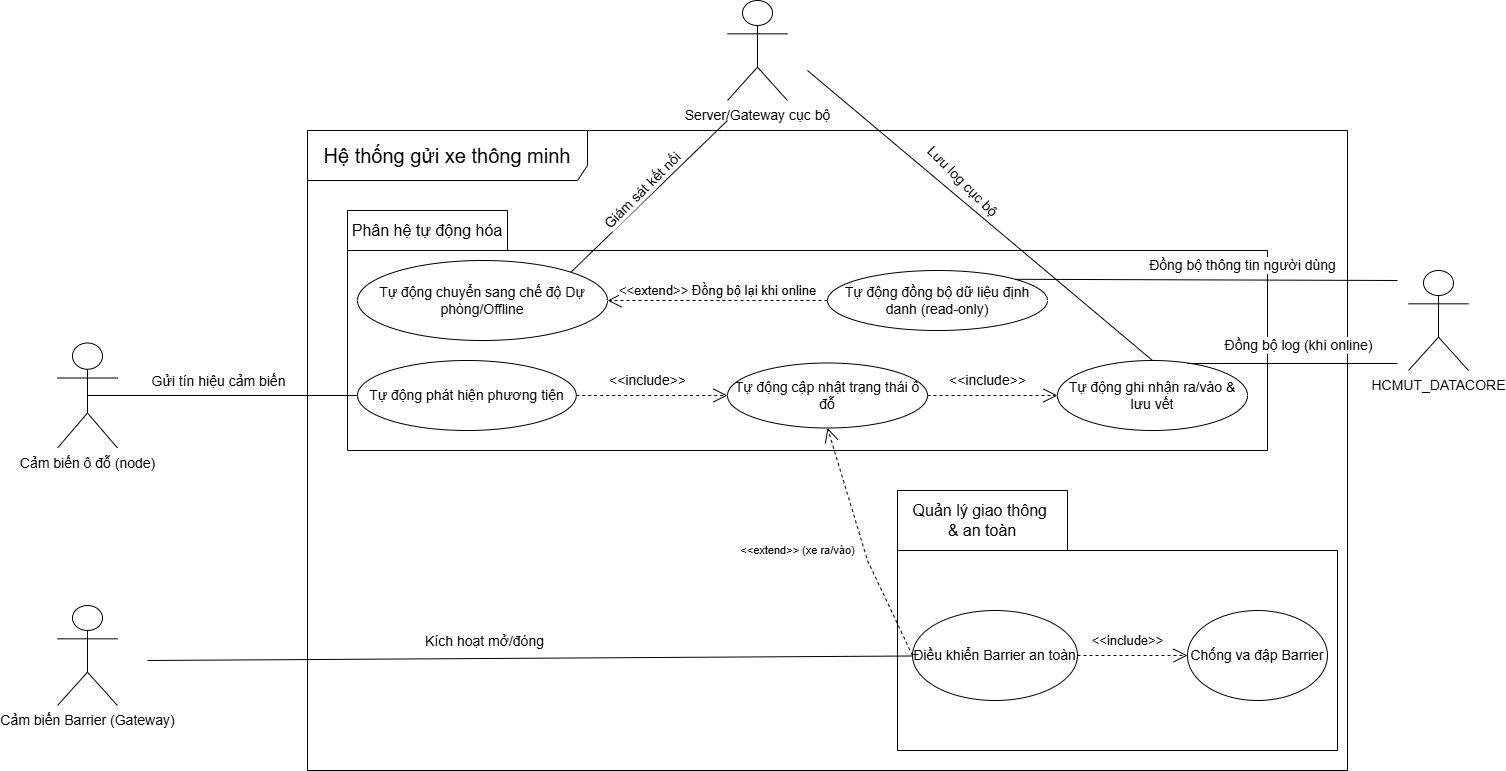

The diagram above was exported from draw.io. Its source (the exported page's mxGraphModel, read from the mxfile embedded in the PNG):
<mxGraphModel dx="2330" dy="1994" grid="1" gridSize="10" guides="1" tooltips="1" connect="1" arrows="1" fold="1" page="1" pageScale="1" pageWidth="827" pageHeight="1169" background="light-dark(#ffffff, #3b3b3b)" math="0" shadow="0">
  <root>
    <mxCell id="0" />
    <mxCell id="1" parent="0" />
    <mxCell id="PVshQI-P9pZJqVXBUXZM-1" parent="1" style="shape=umlFrame;whiteSpace=wrap;html=1;pointerEvents=0;width=280;height=50;" value="&lt;font style=&quot;font-size: 20px;&quot;&gt;Hệ thống gửi xe thông minh&lt;/font&gt;" vertex="1">
      <mxGeometry height="640" width="1040" x="80" y="40" as="geometry" />
    </mxCell>
    <mxCell id="PVshQI-P9pZJqVXBUXZM-2" parent="1" style="shape=folder;fontStyle=1;spacingTop=10;tabWidth=170;tabHeight=60;tabPosition=left;html=1;whiteSpace=wrap;" value="" vertex="1">
      <mxGeometry height="260" width="440" x="670" y="400" as="geometry" />
    </mxCell>
    <mxCell id="PVshQI-P9pZJqVXBUXZM-3" parent="1" style="shape=folder;fontStyle=1;spacingTop=10;tabWidth=160;tabHeight=40;tabPosition=left;html=1;whiteSpace=wrap;" value="" vertex="1">
      <mxGeometry height="240" width="920" x="120" y="120" as="geometry" />
    </mxCell>
    <mxCell id="PVshQI-P9pZJqVXBUXZM-4" parent="1" style="shape=umlActor;verticalLabelPosition=bottom;verticalAlign=top;html=1;" value="&lt;font style=&quot;font-size: 14px;&quot;&gt;Cảm biến ô đỗ (node)&lt;/font&gt;" vertex="1">
      <mxGeometry height="105" width="60" x="-170" y="252.5" as="geometry" />
    </mxCell>
    <mxCell id="PVshQI-P9pZJqVXBUXZM-6" parent="1" style="shape=umlActor;verticalLabelPosition=bottom;verticalAlign=top;html=1;" value="&lt;font style=&quot;font-size: 14px;&quot;&gt;HCMUT_DATACORE&lt;/font&gt;" vertex="1">
      <mxGeometry height="100" width="60" x="1181" y="180" as="geometry" />
    </mxCell>
    <mxCell id="PVshQI-P9pZJqVXBUXZM-7" parent="1" style="shape=umlActor;verticalLabelPosition=bottom;verticalAlign=top;html=1;" value="&lt;font style=&quot;font-size: 14px;&quot;&gt;Server/Gateway cục bộ&lt;/font&gt;" vertex="1">
      <mxGeometry height="100" width="60" x="500" y="-90" as="geometry" />
    </mxCell>
    <mxCell id="PVshQI-P9pZJqVXBUXZM-8" parent="1" style="text;html=1;whiteSpace=wrap;strokeColor=none;fillColor=none;align=center;verticalAlign=middle;rounded=0;" value="&lt;font style=&quot;font-size: 16px;&quot;&gt;Phân hệ tự động hóa&lt;/font&gt;" vertex="1">
      <mxGeometry height="40" width="160" x="120" y="120" as="geometry" />
    </mxCell>
    <mxCell id="PVshQI-P9pZJqVXBUXZM-10" parent="1" style="text;html=1;whiteSpace=wrap;strokeColor=none;fillColor=none;align=center;verticalAlign=middle;rounded=0;" value="&lt;font style=&quot;font-size: 16px;&quot;&gt;Quản lý giao thông&amp;nbsp;&lt;/font&gt;&lt;div&gt;&lt;font style=&quot;font-size: 16px;&quot;&gt;&amp;amp; an toàn&lt;/font&gt;&lt;/div&gt;" vertex="1">
      <mxGeometry height="60" width="170" x="670" y="400" as="geometry" />
    </mxCell>
    <mxCell id="PVshQI-P9pZJqVXBUXZM-11" parent="1" style="shape=umlActor;verticalLabelPosition=bottom;verticalAlign=top;html=1;" value="&lt;font style=&quot;font-size: 14px;&quot;&gt;Cảm biến Barrier (Gateway)&lt;/font&gt;" vertex="1">
      <mxGeometry height="100" width="60" x="-170" y="515" as="geometry" />
    </mxCell>
    <mxCell id="PVshQI-P9pZJqVXBUXZM-12" parent="1" style="ellipse;whiteSpace=wrap;html=1;" value="&lt;font style=&quot;font-size: 14px;&quot;&gt;Tự động chuyển sang chế độ Dự phòng/Offline&lt;/font&gt;" vertex="1">
      <mxGeometry height="80" width="250" x="130" y="170" as="geometry" />
    </mxCell>
    <mxCell id="PVshQI-P9pZJqVXBUXZM-14" parent="1" style="ellipse;whiteSpace=wrap;html=1;" value="&lt;font style=&quot;font-size: 14px;&quot;&gt; Tự động đồng bộ dữ liệu định danh (read-only)&lt;/font&gt;" vertex="1">
      <mxGeometry height="60" width="220" x="600" y="180" as="geometry" />
    </mxCell>
    <mxCell id="PVshQI-P9pZJqVXBUXZM-15" parent="1" style="ellipse;whiteSpace=wrap;html=1;" value="&lt;font style=&quot;font-size: 14px;&quot;&gt;Tự động phát hiện phương tiện&lt;/font&gt;" vertex="1">
      <mxGeometry height="70" width="218.75" x="130" y="270" as="geometry" />
    </mxCell>
    <mxCell id="PVshQI-P9pZJqVXBUXZM-16" parent="1" style="ellipse;whiteSpace=wrap;html=1;" value="&lt;font style=&quot;font-size: 14px;&quot;&gt; Tự động cập nhật trạng thái ô đỗ&lt;/font&gt;" vertex="1">
      <mxGeometry height="65" width="200" x="500" y="272.5" as="geometry" />
    </mxCell>
    <mxCell id="PVshQI-P9pZJqVXBUXZM-17" parent="1" style="ellipse;whiteSpace=wrap;html=1;" value="&lt;font style=&quot;font-size: 14px;&quot;&gt;Tự động ghi nhận ra/vào &amp;amp; lưu vết&lt;/font&gt;" vertex="1">
      <mxGeometry height="70" width="190" x="830" y="270" as="geometry" />
    </mxCell>
    <mxCell id="PVshQI-P9pZJqVXBUXZM-18" parent="1" style="ellipse;whiteSpace=wrap;html=1;" value="&lt;font style=&quot;font-size: 14px;&quot;&gt;Điều khiển Barrier an toàn&lt;/font&gt;" vertex="1">
      <mxGeometry height="90" width="165" x="685" y="520" as="geometry" />
    </mxCell>
    <mxCell id="PVshQI-P9pZJqVXBUXZM-19" parent="1" style="ellipse;whiteSpace=wrap;html=1;" value="&lt;font style=&quot;font-size: 14px;&quot;&gt; Chống va đập Barrier&lt;/font&gt;" vertex="1">
      <mxGeometry height="90" width="140" x="960" y="520" as="geometry" />
    </mxCell>
    <mxCell id="PVshQI-P9pZJqVXBUXZM-24" edge="1" parent="1" source="PVshQI-P9pZJqVXBUXZM-4" style="endArrow=none;html=1;edgeStyle=orthogonalEdgeStyle;rounded=0;exitX=0.5;exitY=0.5;exitDx=0;exitDy=0;exitPerimeter=0;entryX=0;entryY=0.5;entryDx=0;entryDy=0;" target="PVshQI-P9pZJqVXBUXZM-15" value="">
      <mxGeometry relative="1" as="geometry">
        <mxPoint x="250" y="350" as="sourcePoint" />
        <mxPoint x="410" y="350" as="targetPoint" />
      </mxGeometry>
    </mxCell>
    <mxCell id="PVshQI-P9pZJqVXBUXZM-28" connectable="0" parent="PVshQI-P9pZJqVXBUXZM-24" style="edgeLabel;html=1;align=center;verticalAlign=middle;resizable=0;points=[];" value="&lt;font style=&quot;font-size: 14px;&quot;&gt;Gửi tín hiệu cảm biến&lt;/font&gt;" vertex="1">
      <mxGeometry relative="1" x="-0.1" y="2" as="geometry">
        <mxPoint x="8" y="-13" as="offset" />
      </mxGeometry>
    </mxCell>
    <mxCell id="PVshQI-P9pZJqVXBUXZM-35" edge="1" parent="1" source="PVshQI-P9pZJqVXBUXZM-14" style="endArrow=none;html=1;rounded=0;exitX=1;exitY=0;exitDx=0;exitDy=0;" value="">
      <mxGeometry height="50" relative="1" width="50" as="geometry">
        <mxPoint x="630" y="190" as="sourcePoint" />
        <mxPoint x="1170" y="190" as="targetPoint" />
      </mxGeometry>
    </mxCell>
    <mxCell id="PVshQI-P9pZJqVXBUXZM-36" connectable="0" parent="PVshQI-P9pZJqVXBUXZM-35" style="edgeLabel;html=1;align=center;verticalAlign=middle;resizable=0;points=[];rotation=0;" value="&lt;span style=&quot;font-size: 14px;&quot;&gt;Đồng bộ thông tin người dùng&lt;/span&gt;" vertex="1">
      <mxGeometry relative="1" x="-0.0277" y="1" as="geometry">
        <mxPoint x="41" y="-14" as="offset" />
      </mxGeometry>
    </mxCell>
    <mxCell id="PVshQI-P9pZJqVXBUXZM-37" edge="1" parent="1" source="PVshQI-P9pZJqVXBUXZM-17" style="endArrow=none;html=1;rounded=0;exitX=0.685;exitY=0.043;exitDx=0;exitDy=0;exitPerimeter=0;" value="">
      <mxGeometry height="50" relative="1" width="50" as="geometry">
        <mxPoint x="930" y="190" as="sourcePoint" />
        <mxPoint x="1170" y="273" as="targetPoint" />
      </mxGeometry>
    </mxCell>
    <mxCell id="PVshQI-P9pZJqVXBUXZM-38" connectable="0" parent="PVshQI-P9pZJqVXBUXZM-37" style="edgeLabel;html=1;align=center;verticalAlign=middle;resizable=0;points=[];rotation=0;" value="&lt;span style=&quot;font-size: 14px;&quot;&gt;Đồng bộ log (khi online)&lt;/span&gt;" vertex="1">
      <mxGeometry relative="1" x="-0.0009" y="-3" as="geometry">
        <mxPoint x="5" y="-22" as="offset" />
      </mxGeometry>
    </mxCell>
    <mxCell id="PVshQI-P9pZJqVXBUXZM-42" edge="1" parent="1" style="endArrow=none;html=1;rounded=0;entryX=0.5;entryY=0;entryDx=0;entryDy=0;" target="PVshQI-P9pZJqVXBUXZM-17" value="">
      <mxGeometry height="50" relative="1" width="50" as="geometry">
        <mxPoint x="580" y="-20" as="sourcePoint" />
        <mxPoint x="720" y="60" as="targetPoint" />
      </mxGeometry>
    </mxCell>
    <mxCell id="PVshQI-P9pZJqVXBUXZM-43" connectable="0" parent="PVshQI-P9pZJqVXBUXZM-42" style="edgeLabel;html=1;align=center;verticalAlign=middle;resizable=0;points=[];rotation=45;" value="&lt;span style=&quot;font-size: 14px;&quot;&gt;Lưu log cục bộ&amp;nbsp;&lt;/span&gt;" vertex="1">
      <mxGeometry relative="1" x="-0.202" y="-2" as="geometry">
        <mxPoint x="20" y="-7" as="offset" />
      </mxGeometry>
    </mxCell>
    <mxCell id="PVshQI-P9pZJqVXBUXZM-45" edge="1" parent="1" source="PVshQI-P9pZJqVXBUXZM-12" style="endArrow=none;html=1;rounded=0;exitX=1;exitY=0;exitDx=0;exitDy=0;" value="">
      <mxGeometry height="50" relative="1" width="50" as="geometry">
        <mxPoint x="390" y="120" as="sourcePoint" />
        <mxPoint x="500" y="30" as="targetPoint" />
      </mxGeometry>
    </mxCell>
    <mxCell id="PVshQI-P9pZJqVXBUXZM-46" connectable="0" parent="PVshQI-P9pZJqVXBUXZM-45" style="edgeLabel;html=1;align=center;verticalAlign=middle;resizable=0;points=[];rotation=-45;" value="&lt;font style=&quot;font-size: 14px;&quot;&gt;Giám sát kết nối&lt;/font&gt;" vertex="1">
      <mxGeometry relative="1" x="-0.0854" as="geometry">
        <mxPoint x="-1" y="-12" as="offset" />
      </mxGeometry>
    </mxCell>
    <mxCell id="PVshQI-P9pZJqVXBUXZM-47" edge="1" parent="1" style="endArrow=none;html=1;rounded=0;" target="PVshQI-P9pZJqVXBUXZM-18" value="">
      <mxGeometry height="50" relative="1" width="50" as="geometry">
        <mxPoint x="-80" y="570" as="sourcePoint" />
        <mxPoint x="590" y="660" as="targetPoint" />
      </mxGeometry>
    </mxCell>
    <mxCell id="PVshQI-P9pZJqVXBUXZM-48" connectable="0" parent="PVshQI-P9pZJqVXBUXZM-47" style="edgeLabel;html=1;align=center;verticalAlign=middle;resizable=0;points=[];rotation=0;" value="&lt;font style=&quot;font-size: 14px;&quot;&gt;Kích hoạt mở/đóng&lt;/font&gt;" vertex="1">
      <mxGeometry relative="1" x="-0.1859" y="-2" as="geometry">
        <mxPoint x="24" y="-20" as="offset" />
      </mxGeometry>
    </mxCell>
    <mxCell id="PVshQI-P9pZJqVXBUXZM-49" edge="1" parent="1" source="PVshQI-P9pZJqVXBUXZM-14" style="endArrow=open;endSize=12;dashed=1;html=1;rounded=0;exitX=0;exitY=0.5;exitDx=0;exitDy=0;entryX=1;entryY=0.5;entryDx=0;entryDy=0;" target="PVshQI-P9pZJqVXBUXZM-12" value="&lt;font style=&quot;font-size: 13px;&quot;&gt;&amp;lt;&amp;lt;extend&amp;gt;&amp;gt; Đồng bộ lại khi online&lt;/font&gt;">
      <mxGeometry relative="1" width="160" y="-10" as="geometry">
        <mxPoint as="offset" />
        <mxPoint x="360" y="250" as="sourcePoint" />
        <mxPoint x="520" y="250" as="targetPoint" />
      </mxGeometry>
    </mxCell>
    <mxCell id="PVshQI-P9pZJqVXBUXZM-50" edge="1" parent="1" source="PVshQI-P9pZJqVXBUXZM-15" style="endArrow=open;endSize=12;dashed=1;html=1;rounded=0;exitX=1;exitY=0.5;exitDx=0;exitDy=0;entryX=0;entryY=0.5;entryDx=0;entryDy=0;" target="PVshQI-P9pZJqVXBUXZM-16" value="&lt;font style=&quot;font-size: 14px;&quot;&gt;&amp;lt;&amp;lt;include&amp;gt;&amp;gt;&lt;/font&gt;">
      <mxGeometry relative="1" width="160" x="-0.0579" y="15" as="geometry">
        <mxPoint as="offset" />
        <mxPoint x="360" y="260" as="sourcePoint" />
        <mxPoint x="520" y="260" as="targetPoint" />
      </mxGeometry>
    </mxCell>
    <mxCell id="PVshQI-P9pZJqVXBUXZM-51" edge="1" parent="1" source="PVshQI-P9pZJqVXBUXZM-16" style="endArrow=open;endSize=12;dashed=1;html=1;rounded=0;exitX=1;exitY=0.5;exitDx=0;exitDy=0;entryX=0;entryY=0.5;entryDx=0;entryDy=0;" target="PVshQI-P9pZJqVXBUXZM-17" value="&lt;font style=&quot;font-size: 14px;&quot;&gt;&amp;lt;&amp;lt;include&amp;gt;&amp;gt;&lt;/font&gt;">
      <mxGeometry relative="1" width="160" x="-0.0769" y="15" as="geometry">
        <mxPoint as="offset" />
        <mxPoint x="670" y="250" as="sourcePoint" />
        <mxPoint x="830" y="250" as="targetPoint" />
      </mxGeometry>
    </mxCell>
    <mxCell id="PVshQI-P9pZJqVXBUXZM-53" edge="1" parent="1" source="PVshQI-P9pZJqVXBUXZM-18" style="endArrow=open;endSize=12;dashed=1;html=1;rounded=0;exitX=0;exitY=0.5;exitDx=0;exitDy=0;entryX=0.5;entryY=1;entryDx=0;entryDy=0;" target="PVshQI-P9pZJqVXBUXZM-16" value="&amp;lt;&amp;lt;extend&amp;gt;&amp;gt; (xe ra/vào)">
      <mxGeometry relative="1" width="160" x="0.1081" y="64" as="geometry">
        <mxPoint as="offset" />
        <Array as="points">
          <mxPoint x="640" y="470" />
        </Array>
        <mxPoint x="500" y="440" as="sourcePoint" />
        <mxPoint x="630" y="470" as="targetPoint" />
      </mxGeometry>
    </mxCell>
    <mxCell id="PVshQI-P9pZJqVXBUXZM-54" edge="1" parent="1" source="PVshQI-P9pZJqVXBUXZM-18" style="endArrow=open;endSize=12;dashed=1;html=1;rounded=0;exitX=1;exitY=0.5;exitDx=0;exitDy=0;entryX=0;entryY=0.5;entryDx=0;entryDy=0;" target="PVshQI-P9pZJqVXBUXZM-19" value="&lt;font style=&quot;font-size: 13px;&quot;&gt;&amp;lt;&amp;lt;include&amp;gt;&amp;gt;&lt;/font&gt;">
      <mxGeometry relative="1" width="160" x="-0.0909" y="15" as="geometry">
        <mxPoint as="offset" />
        <mxPoint x="840" y="510" as="sourcePoint" />
        <mxPoint x="1000" y="510" as="targetPoint" />
      </mxGeometry>
    </mxCell>
  </root>
</mxGraphModel>